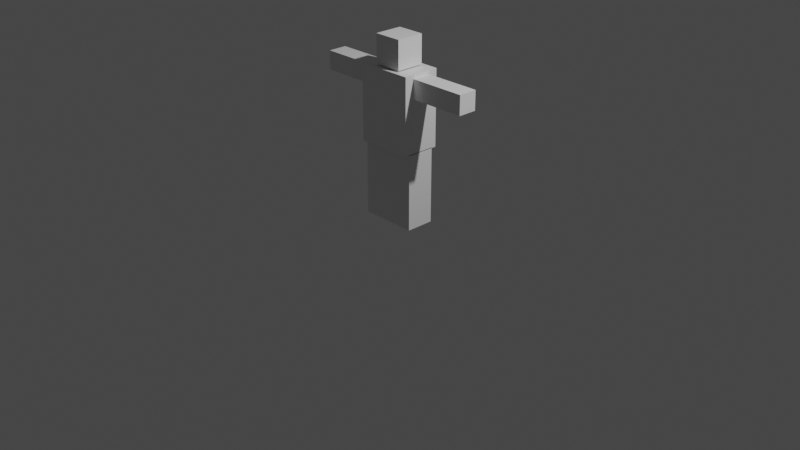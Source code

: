 # Source: Character2.blend  (saved by Blender 3.4.6; exported with 4.5.12 LTS)
import bpy
from mathutils import Matrix  # noqa: F401  (used for matrix-valued properties, if any)

bpy.ops.wm.read_factory_settings(use_empty=True)
scene = bpy.context.scene
scene.name = 'Scene'

# ---- collections
col_collection = bpy.data.collections.new('Collection'); scene.collection.children.link(col_collection)

# ---- materials (node trees are filled in below, after node groups)
mat_material = bpy.data.materials.new('Material')
mat_material.alpha_threshold = 0.0
mat_material.use_transparent_shadow = False
mat_material.roughness = 0.5
mat_material.line_color = (0.0, 0.0, 0.0, 1.0)
mat_material_001 = bpy.data.materials.new('Material.001')
mat_material_001.alpha_threshold = 0.0
mat_material_001.use_transparent_shadow = False
mat_material_001.roughness = 0.5
mat_material_001.line_color = (0.0, 0.0, 0.0, 1.0)
mat_material_002 = bpy.data.materials.new('Material.002')
mat_material_002.alpha_threshold = 0.0
mat_material_002.use_transparent_shadow = False
mat_material_002.roughness = 0.5
mat_material_002.line_color = (0.0, 0.0, 0.0, 1.0)
mat_material_003 = bpy.data.materials.new('Material.003')
mat_material_003.alpha_threshold = 0.0
mat_material_003.use_transparent_shadow = False
mat_material_003.roughness = 0.5
mat_material_003.line_color = (0.0, 0.0, 0.0, 1.0)
mat_material_004 = bpy.data.materials.new('Material.004')
mat_material_004.alpha_threshold = 0.0
mat_material_004.use_transparent_shadow = False
mat_material_004.roughness = 0.5
mat_material_004.line_color = (0.0, 0.0, 0.0, 1.0)
mat_material_005 = bpy.data.materials.new('Material.005')
mat_material_005.alpha_threshold = 0.0
mat_material_005.use_transparent_shadow = False
mat_material_005.roughness = 0.5
mat_material_005.line_color = (0.0, 0.0, 0.0, 1.0)

# ---- material node trees
mat_material.use_nodes = True; mat_material.node_tree.nodes.clear()
_N = mat_material.node_tree.nodes; _L = mat_material.node_tree.links
n0 = _N.new('ShaderNodeOutputMaterial'); n0.name = 'Material Output'; n0.location = (300, 300)
n1 = _N.new('ShaderNodeBsdfPrincipled'); n1.name = 'Principled BSDF'; n1.location = (10, 300)
n1.distribution = 'GGX'
n1.subsurface_method = 'RANDOM_WALK_SKIN'
n1.inputs[3].default_value = 1.45
n1.inputs[27].default_value = (0.0, 0.0, 0.0, 1.0)
n1.inputs[28].default_value = 1.0
_L.new(n1.outputs[0], n0.inputs[0])
n0.is_active_output = True
mat_material_001.use_nodes = True; mat_material_001.node_tree.nodes.clear()
_N = mat_material_001.node_tree.nodes; _L = mat_material_001.node_tree.links
n0 = _N.new('ShaderNodeOutputMaterial'); n0.name = 'Material Output'; n0.location = (300, 300)
n1 = _N.new('ShaderNodeBsdfPrincipled'); n1.name = 'Principled BSDF'; n1.location = (10, 300)
n1.distribution = 'GGX'
n1.subsurface_method = 'RANDOM_WALK_SKIN'
n1.inputs[3].default_value = 1.45
n1.inputs[27].default_value = (0.0, 0.0, 0.0, 1.0)
n1.inputs[28].default_value = 1.0
_L.new(n1.outputs[0], n0.inputs[0])
n0.is_active_output = True
mat_material_002.use_nodes = True; mat_material_002.node_tree.nodes.clear()
_N = mat_material_002.node_tree.nodes; _L = mat_material_002.node_tree.links
n0 = _N.new('ShaderNodeOutputMaterial'); n0.name = 'Material Output'; n0.location = (300, 300)
n1 = _N.new('ShaderNodeBsdfPrincipled'); n1.name = 'Principled BSDF'; n1.location = (10, 300)
n1.distribution = 'GGX'
n1.subsurface_method = 'RANDOM_WALK_SKIN'
n1.inputs[3].default_value = 1.45
n1.inputs[27].default_value = (0.0, 0.0, 0.0, 1.0)
n1.inputs[28].default_value = 1.0
_L.new(n1.outputs[0], n0.inputs[0])
n0.is_active_output = True
mat_material_003.use_nodes = True; mat_material_003.node_tree.nodes.clear()
_N = mat_material_003.node_tree.nodes; _L = mat_material_003.node_tree.links
n0 = _N.new('ShaderNodeOutputMaterial'); n0.name = 'Material Output'; n0.location = (300, 300)
n1 = _N.new('ShaderNodeBsdfPrincipled'); n1.name = 'Principled BSDF'; n1.location = (10, 300)
n1.distribution = 'GGX'
n1.subsurface_method = 'RANDOM_WALK_SKIN'
n1.inputs[3].default_value = 1.45
n1.inputs[27].default_value = (0.0, 0.0, 0.0, 1.0)
n1.inputs[28].default_value = 1.0
_L.new(n1.outputs[0], n0.inputs[0])
n0.is_active_output = True
mat_material_004.use_nodes = True; mat_material_004.node_tree.nodes.clear()
_N = mat_material_004.node_tree.nodes; _L = mat_material_004.node_tree.links
n0 = _N.new('ShaderNodeOutputMaterial'); n0.name = 'Material Output'; n0.location = (300, 300)
n1 = _N.new('ShaderNodeBsdfPrincipled'); n1.name = 'Principled BSDF'; n1.location = (10, 300)
n1.distribution = 'GGX'
n1.subsurface_method = 'RANDOM_WALK_SKIN'
n1.inputs[3].default_value = 1.45
n1.inputs[27].default_value = (0.0, 0.0, 0.0, 1.0)
n1.inputs[28].default_value = 1.0
_L.new(n1.outputs[0], n0.inputs[0])
n0.is_active_output = True
mat_material_005.use_nodes = True; mat_material_005.node_tree.nodes.clear()
_N = mat_material_005.node_tree.nodes; _L = mat_material_005.node_tree.links
n0 = _N.new('ShaderNodeOutputMaterial'); n0.name = 'Material Output'; n0.location = (300, 300)
n1 = _N.new('ShaderNodeBsdfPrincipled'); n1.name = 'Principled BSDF'; n1.location = (10, 300)
n1.distribution = 'GGX'
n1.subsurface_method = 'RANDOM_WALK_SKIN'
n1.inputs[3].default_value = 1.45
n1.inputs[27].default_value = (0.0, 0.0, 0.0, 1.0)
n1.inputs[28].default_value = 1.0
_L.new(n1.outputs[0], n0.inputs[0])
n0.is_active_output = True

# ---- world
world_world = bpy.data.worlds.new('World'); scene.world = world_world
world_world.use_nodes = True; world_world.node_tree.nodes.clear()
_N = world_world.node_tree.nodes; _L = world_world.node_tree.links
n0 = _N.new('ShaderNodeOutputWorld'); n0.name = 'World Output'; n0.location = (300, 300)
n1 = _N.new('ShaderNodeBackground'); n1.name = 'Background'; n1.location = (10, 300)
n1.inputs[0].default_value = (0.05088, 0.05088, 0.05088, 1.0)
_L.new(n1.outputs[0], n0.inputs[0])
n0.is_active_output = True
world_world.color = (0.05088, 0.05088, 0.05088)
world_world.use_sun_shadow = False
world_world.sun_shadow_jitter_overblur = 0.0

# ---- cameras
cam_camera = bpy.data.cameras.new('Camera')
cam_camera.clip_end = 100.0
cam_camera.ortho_scale = 7.314

# ---- lights
light_light = bpy.data.lights.new('Light', 'POINT')
light_light.transmission_factor = 0.0
light_light.energy = 1000.0
light_light.shadow_soft_size = 0.1
light_light.shadow_maximum_resolution = 0.006
light_light.use_absolute_resolution = True

# ---- meshes
me_cube = bpy.data.meshes.new('Cube')
me_cube.from_pydata([(1.0, 1.0, 1.0), (1.0, 1.0, -1.0), (1.0, -1.0, 1.0), (1.0, -1.0, -1.0), (-1.0, 1.0, 1.0), (-1.0, 1.0, -1.0), (-1.0, -1.0, 1.0), (-1.0, -1.0, -1.0)], [], [(0, 4, 6, 2), (3, 2, 6, 7), (7, 6, 4, 5), (5, 1, 3, 7), (1, 0, 2, 3), (5, 4, 0, 1)])
_uv = me_cube.uv_layers.new(name='UVMap')
_uv.uv.foreach_set('vector', [0.625, 0.5, 0.875, 0.5, 0.875, 0.75, 0.625, 0.75, 0.375, 0.75, 0.625, 0.75, 0.625, 1.0, 0.375, 1.0, 0.375, 0.0, 0.625, 0.0, 0.625, 0.25, 0.375, 0.25, 0.125, 0.5, 0.375, 0.5, 0.375, 0.75, 0.125, 0.75, 0.375, 0.5, 0.625, 0.5, 0.625, 0.75, 0.375, 0.75, 0.375, 0.25, 0.625, 0.25, 0.625, 0.5, 0.375, 0.5])
me_cube.materials.append(mat_material)
me_cube.use_mirror_vertex_groups = False
me_cube.update()
me_cube_001 = bpy.data.meshes.new('Cube.001')
me_cube_001.from_pydata([(1.0, 1.0, 1.0), (1.0, 1.0, -1.0), (1.0, -1.0, 1.0), (1.0, -1.0, -1.0), (-1.0, 1.0, 1.0), (-1.0, 1.0, -1.0), (-1.0, -1.0, 1.0), (-1.0, -1.0, -1.0)], [], [(0, 4, 6, 2), (3, 2, 6, 7), (7, 6, 4, 5), (5, 1, 3, 7), (1, 0, 2, 3), (5, 4, 0, 1)])
_uv = me_cube_001.uv_layers.new(name='UVMap')
_uv.uv.foreach_set('vector', [0.625, 0.5, 0.875, 0.5, 0.875, 0.75, 0.625, 0.75, 0.375, 0.75, 0.625, 0.75, 0.625, 1.0, 0.375, 1.0, 0.375, 0.0, 0.625, 0.0, 0.625, 0.25, 0.375, 0.25, 0.125, 0.5, 0.375, 0.5, 0.375, 0.75, 0.125, 0.75, 0.375, 0.5, 0.625, 0.5, 0.625, 0.75, 0.375, 0.75, 0.375, 0.25, 0.625, 0.25, 0.625, 0.5, 0.375, 0.5])
me_cube_001.materials.append(mat_material_001)
me_cube_001.use_mirror_vertex_groups = False
me_cube_001.update()
me_cube_002 = bpy.data.meshes.new('Cube.002')
me_cube_002.from_pydata([(1.0, 1.0, 1.0), (1.0, 1.0, -1.0), (1.0, -1.0, 1.0), (1.0, -1.0, -1.0), (-1.0, 1.0, 1.0), (-1.0, 1.0, -1.0), (-1.0, -1.0, 1.0), (-1.0, -1.0, -1.0), (1.0, 1.0, -0.5286), (-1.0, -1.0, -0.5286), (1.0, -1.0, -0.5286), (-1.0, 1.0, -0.5286), (-1.0, -1.0, 0.3055), (1.0, 1.0, 0.3055), (1.0, -1.0, 0.3055), (-1.0, 1.0, 0.3055), (1.0, 1.0, -0.1257), (1.0, -1.0, -0.1257), (-1.0, 1.0, -0.1257), (-1.0, -1.0, -0.1257), (-1.0, -1.0, 0.6528), (1.0, 1.0, 0.6528), (1.0, -1.0, 0.6528), (-1.0, 1.0, 0.6528)], [], [(0, 4, 6, 2), (22, 2, 6, 20), (20, 6, 4, 23), (5, 1, 3, 7), (21, 0, 2, 22), (23, 4, 0, 21), (5, 11, 8, 1), (1, 8, 10, 3), (7, 9, 11, 5), (3, 10, 9, 7), (18, 15, 13, 16), (16, 13, 14, 17), (19, 12, 15, 18), (17, 14, 12, 19), (10, 17, 19, 9), (9, 19, 18, 11), (8, 16, 17, 10), (11, 18, 16, 8), (15, 23, 21, 13), (13, 21, 22, 14), (12, 20, 23, 15), (14, 22, 20, 12)])
_uv = me_cube_002.uv_layers.new(name='UVMap')
_uv.uv.foreach_set('vector', [0.625, 0.5, 0.875, 0.5, 0.875, 0.75, 0.625, 0.75, 0.5816, 0.75, 0.625, 0.75, 0.625, 1.0, 0.5816, 1.0, 0.5816, 0.0, 0.625, 0.0, 0.625, 0.25, 0.5816, 0.25, 0.125, 0.5, 0.375, 0.5, 0.375, 0.75, 0.125, 0.75, 0.5816, 0.5, 0.625, 0.5, 0.625, 0.75, 0.5816, 0.75, 0.5816, 0.25, 0.625, 0.25, 0.625, 0.5, 0.5816, 0.5, 0.375, 0.25, 0.4339, 0.25, 0.4339, 0.5, 0.375, 0.5, 0.375, 0.5, 0.4339, 0.5, 0.4339, 0.75, 0.375, 0.75, 0.375, 0.0, 0.4339, 0.0, 0.4339, 0.25, 0.375, 0.25, 0.375, 0.75, 0.4339, 0.75, 0.4339, 1.0, 0.375, 1.0, 0.4843, 0.25, 0.5382, 0.25, 0.5382, 0.5, 0.4843, 0.5, 0.4843, 0.5, 0.5382, 0.5, 0.5382, 0.75, 0.4843, 0.75, 0.4843, 0.0, 0.5382, 0.0, 0.5382, 0.25, 0.4843, 0.25, 0.4843, 0.75, 0.5382, 0.75, 0.5382, 1.0, 0.4843, 1.0, 0.4339, 0.75, 0.4843, 0.75, 0.4843, 1.0, 0.4339, 1.0, 0.4339, 0.0, 0.4843, 0.0, 0.4843, 0.25, 0.4339, 0.25, 0.4339, 0.5, 0.4843, 0.5, 0.4843, 0.75, 0.4339, 0.75, 0.4339, 0.25, 0.4843, 0.25, 0.4843, 0.5, 0.4339, 0.5, 0.5382, 0.25, 0.5816, 0.25, 0.5816, 0.5, 0.5382, 0.5, 0.5382, 0.5, 0.5816, 0.5, 0.5816, 0.75, 0.5382, 0.75, 0.5382, 0.0, 0.5816, 0.0, 0.5816, 0.25, 0.5382, 0.25, 0.5382, 0.75, 0.5816, 0.75, 0.5816, 1.0, 0.5382, 1.0])
me_cube_002.materials.append(mat_material_002)
me_cube_002.use_mirror_vertex_groups = False
me_cube_002.update()
me_cube_003 = bpy.data.meshes.new('Cube.003')
me_cube_003.from_pydata([(1.0, 1.0, 1.0), (1.0, 1.0, -1.0), (1.0, -1.0, 1.0), (1.0, -1.0, -1.0), (-1.0, 1.0, 1.0), (-1.0, 1.0, -1.0), (-1.0, -1.0, 1.0), (-1.0, -1.0, -1.0), (1.0, 1.0, -0.03059), (-1.0, -1.0, -0.03059), (1.0, -1.0, -0.03059), (-1.0, 1.0, -0.03059), (1.0, 1.0, -0.5153), (1.0, -1.0, -0.5153), (-1.0, 1.0, -0.5153), (-1.0, -1.0, -0.5153), (-1.0, -1.0, 1.0), (1.0, 1.0, 1.0), (1.0, -1.0, 1.0), (-1.0, 1.0, 1.0), (1.0, 1.0, 0.4556), (1.0, -1.0, 0.4556), (-1.0, 1.0, 0.4556), (-1.0, -1.0, 0.4556)], [], [(0, 4, 6, 2), (18, 2, 6, 16), (16, 6, 4, 19), (5, 1, 3, 7), (17, 0, 2, 18), (19, 4, 0, 17), (14, 11, 8, 12), (12, 8, 10, 13), (15, 9, 11, 14), (13, 10, 9, 15), (3, 13, 15, 7), (7, 15, 14, 5), (1, 12, 13, 3), (5, 14, 12, 1), (22, 19, 17, 20), (20, 17, 18, 21), (23, 16, 19, 22), (21, 18, 16, 23), (10, 21, 23, 9), (9, 23, 22, 11), (8, 20, 21, 10), (11, 22, 20, 8)])
_uv = me_cube_003.uv_layers.new(name='UVMap')
_uv.uv.foreach_set('vector', [0.625, 0.5, 0.875, 0.5, 0.875, 0.75, 0.625, 0.75, 0.625, 0.75, 0.625, 0.75, 0.625, 1.0, 0.625, 1.0, 0.625, 0.0, 0.625, 0.0, 0.625, 0.25, 0.625, 0.25, 0.125, 0.5, 0.375, 0.5, 0.375, 0.75, 0.125, 0.75, 0.625, 0.5, 0.625, 0.5, 0.625, 0.75, 0.625, 0.75, 0.625, 0.25, 0.625, 0.25, 0.625, 0.5, 0.625, 0.5, 0.4356, 0.25, 0.4962, 0.25, 0.4962, 0.5, 0.4356, 0.5, 0.4356, 0.5, 0.4962, 0.5, 0.4962, 0.75, 0.4356, 0.75, 0.4356, 0.0, 0.4962, 0.0, 0.4962, 0.25, 0.4356, 0.25, 0.4356, 0.75, 0.4962, 0.75, 0.4962, 1.0, 0.4356, 1.0, 0.375, 0.75, 0.4356, 0.75, 0.4356, 1.0, 0.375, 1.0, 0.375, 0.0, 0.4356, 0.0, 0.4356, 0.25, 0.375, 0.25, 0.375, 0.5, 0.4356, 0.5, 0.4356, 0.75, 0.375, 0.75, 0.375, 0.25, 0.4356, 0.25, 0.4356, 0.5, 0.375, 0.5, 0.557, 0.25, 0.625, 0.25, 0.625, 0.5, 0.557, 0.5, 0.557, 0.5, 0.625, 0.5, 0.625, 0.75, 0.557, 0.75, 0.557, 0.0, 0.625, 0.0, 0.625, 0.25, 0.557, 0.25, 0.557, 0.75, 0.625, 0.75, 0.625, 1.0, 0.557, 1.0, 0.4962, 0.75, 0.557, 0.75, 0.557, 1.0, 0.4962, 1.0, 0.4962, 0.0, 0.557, 0.0, 0.557, 0.25, 0.4962, 0.25, 0.4962, 0.5, 0.557, 0.5, 0.557, 0.75, 0.4962, 0.75, 0.4962, 0.25, 0.557, 0.25, 0.557, 0.5, 0.4962, 0.5])
me_cube_003.materials.append(mat_material_003)
me_cube_003.use_mirror_vertex_groups = False
me_cube_003.update()
me_cube_004 = bpy.data.meshes.new('Cube.004')
me_cube_004.from_pydata([(1.0, 1.0, 1.0), (1.0, 1.0, -1.0), (1.0, -1.0, 1.0), (1.0, -1.0, -1.0), (-1.0, 1.0, 1.0), (-1.0, 1.0, -1.0), (-1.0, -1.0, 1.0), (-1.0, -1.0, -1.0), (1.0, 1.0, 0.0), (-1.0, -1.0, 0.0), (1.0, -1.0, 0.0), (-1.0, 1.0, 0.0)], [], [(0, 4, 6, 2), (10, 2, 6, 9), (9, 6, 4, 11), (5, 1, 3, 7), (8, 0, 2, 10), (11, 4, 0, 8), (5, 11, 8, 1), (1, 8, 10, 3), (7, 9, 11, 5), (3, 10, 9, 7)])
_uv = me_cube_004.uv_layers.new(name='UVMap')
_uv.uv.foreach_set('vector', [0.625, 0.5, 0.875, 0.5, 0.875, 0.75, 0.625, 0.75, 0.5, 0.75, 0.625, 0.75, 0.625, 1.0, 0.5, 1.0, 0.5, 0.0, 0.625, 0.0, 0.625, 0.25, 0.5, 0.25, 0.125, 0.5, 0.375, 0.5, 0.375, 0.75, 0.125, 0.75, 0.5, 0.5, 0.625, 0.5, 0.625, 0.75, 0.5, 0.75, 0.5, 0.25, 0.625, 0.25, 0.625, 0.5, 0.5, 0.5, 0.375, 0.25, 0.5, 0.25, 0.5, 0.5, 0.375, 0.5, 0.375, 0.5, 0.5, 0.5, 0.5, 0.75, 0.375, 0.75, 0.375, 0.0, 0.5, 0.0, 0.5, 0.25, 0.375, 0.25, 0.375, 0.75, 0.5, 0.75, 0.5, 1.0, 0.375, 1.0])
me_cube_004.materials.append(mat_material_004)
me_cube_004.use_mirror_vertex_groups = False
me_cube_004.update()
me_cube_005 = bpy.data.meshes.new('Cube.005')
me_cube_005.from_pydata([(1.0, 1.0, 1.0), (1.0, 1.0, -1.0), (1.0, -1.0, 1.0), (1.0, -1.0, -1.0), (-1.0, 1.0, 1.0), (-1.0, 1.0, -1.0), (-1.0, -1.0, 1.0), (-1.0, -1.0, -1.0), (1.0, 1.0, 0.0), (-1.0, -1.0, 0.0), (1.0, -1.0, 0.0), (-1.0, 1.0, 0.0)], [], [(0, 4, 6, 2), (10, 2, 6, 9), (9, 6, 4, 11), (5, 1, 3, 7), (8, 0, 2, 10), (11, 4, 0, 8), (5, 11, 8, 1), (1, 8, 10, 3), (7, 9, 11, 5), (3, 10, 9, 7)])
_uv = me_cube_005.uv_layers.new(name='UVMap')
_uv.uv.foreach_set('vector', [0.625, 0.5, 0.875, 0.5, 0.875, 0.75, 0.625, 0.75, 0.5, 0.75, 0.625, 0.75, 0.625, 1.0, 0.5, 1.0, 0.5, 0.0, 0.625, 0.0, 0.625, 0.25, 0.5, 0.25, 0.125, 0.5, 0.375, 0.5, 0.375, 0.75, 0.125, 0.75, 0.5, 0.5, 0.625, 0.5, 0.625, 0.75, 0.5, 0.75, 0.5, 0.25, 0.625, 0.25, 0.625, 0.5, 0.5, 0.5, 0.375, 0.25, 0.5, 0.25, 0.5, 0.5, 0.375, 0.5, 0.375, 0.5, 0.5, 0.5, 0.5, 0.75, 0.375, 0.75, 0.375, 0.0, 0.5, 0.0, 0.5, 0.25, 0.375, 0.25, 0.375, 0.75, 0.5, 0.75, 0.5, 1.0, 0.375, 1.0])
me_cube_005.materials.append(mat_material_005)
me_cube_005.use_mirror_vertex_groups = False
me_cube_005.update()
arm_armature = bpy.data.armatures.new('Armature')  # bones are not reproduced

# ---- objects
ob_cube = bpy.data.objects.new('Cube', me_cube)
ob_light = bpy.data.objects.new('Light', light_light)
ob_camera = bpy.data.objects.new('Camera', cam_camera)
ob_cube_001 = bpy.data.objects.new('Cube.001', me_cube_001)
ob_armature = bpy.data.objects.new('Armature', arm_armature)
ob_cube_002 = bpy.data.objects.new('Cube.002', me_cube_002)
ob_cube_003 = bpy.data.objects.new('Cube.003', me_cube_003)
ob_cube_004 = bpy.data.objects.new('Cube.004', me_cube_004)
ob_cube_005 = bpy.data.objects.new('Cube.005', me_cube_005)

# ---- transforms, parenting, visibility, modifiers, constraints
ob_cube.parent = ob_armature
ob_cube.matrix_parent_inverse = Matrix(((1.0, -0.0, 0.0, -0.0), (-0.0, 1.0, -0.0, 0.0), (0.0, -0.0, 1.0, -0.887), (-0.0, 0.0, -0.0, 1.0)))
ob_cube.location = (0.0, 0.0, 1.783)
ob_cube.scale = (0.15, 0.15, 0.15)
ob_cube.lock_rotations_4d = False
ob_cube.empty_display_type = 'ARROWS'
ob_cube.lineart.crease_threshold = 0.0
_vg = ob_cube.vertex_groups.new(name='Bone')
_vg = ob_cube.vertex_groups.new(name='Bone.002')
_vg = ob_cube.vertex_groups.new(name='Bone.004')
_vg = ob_cube.vertex_groups.new(name='Bone.003')
_vg = ob_cube.vertex_groups.new(name='Shoulder.L')
_vg = ob_cube.vertex_groups.new(name='UpperArm.L')
_vg = ob_cube.vertex_groups.new(name='LowerArm.L')
_vg = ob_cube.vertex_groups.new(name='Bone.005')
_vg = ob_cube.vertex_groups.new(name='Bone.006')
_vg.add([0, 1, 2, 3, 4, 5, 6, 7], 1.0, 'REPLACE')
_vg = ob_cube.vertex_groups.new(name='Shoulder.R')
_vg = ob_cube.vertex_groups.new(name='UpperArm.R')
_vg = ob_cube.vertex_groups.new(name='LowerArm.R')
_vg = ob_cube.vertex_groups.new(name='Thigh.L')
_vg = ob_cube.vertex_groups.new(name='sine.L')
_vg = ob_cube.vertex_groups.new(name='Thigh.R')
_vg = ob_cube.vertex_groups.new(name='sine.R')
_m = ob_cube.modifiers.new('Armature', 'ARMATURE')
_m.object = ob_armature
ob_light.location = (4.076, 1.005, 5.904)
ob_light.rotation_euler = (0.6503, 0.05522, 1.866)
ob_light.lock_rotations_4d = False
ob_light.empty_display_type = 'ARROWS'
ob_light.color = (0.0, 0.0, 0.0, 0.0)
ob_light.lineart.crease_threshold = 0.0
ob_camera.location = (7.359, -6.926, 4.958)
ob_camera.rotation_euler = (1.109, 0.0, 0.8149)
ob_camera.lock_rotations_4d = False
ob_camera.empty_display_type = 'ARROWS'
ob_camera.color = (0.0, 0.0, 0.0, 0.0)
ob_camera.display_type = 'WIRE'
ob_camera.lineart.crease_threshold = 0.0
ob_cube_001.parent = ob_armature
ob_cube_001.matrix_parent_inverse = Matrix(((1.0, -0.0, 0.0, -0.0), (-0.0, 1.0, -0.0, 0.0), (0.0, -0.0, 1.0, -0.887), (-0.0, 0.0, -0.0, 1.0)))
ob_cube_001.location = (0.0, 0.0, 1.221)
ob_cube_001.scale = (0.3, 0.2, 0.4)
ob_cube_001.lock_rotations_4d = False
ob_cube_001.empty_display_type = 'ARROWS'
ob_cube_001.lineart.crease_threshold = 0.0
_vg = ob_cube_001.vertex_groups.new(name='Bone')
_vg = ob_cube_001.vertex_groups.new(name='Bone.002')
_vg = ob_cube_001.vertex_groups.new(name='Bone.004')
_vg = ob_cube_001.vertex_groups.new(name='Bone.003')
_vg = ob_cube_001.vertex_groups.new(name='Shoulder.L')
for _i, _w in zip([0, 1, 2, 3, 4, 5, 6, 7], [0.9203, 0.06238, 0.8995, 0.238, 0.06899, 0.09957, 0.05189, 0.1317]): _vg.add([_i], _w, 'REPLACE')
_vg = ob_cube_001.vertex_groups.new(name='UpperArm.L')
_vg = ob_cube_001.vertex_groups.new(name='LowerArm.L')
_vg = ob_cube_001.vertex_groups.new(name='Bone.005')
_vg = ob_cube_001.vertex_groups.new(name='Bone.006')
_vg = ob_cube_001.vertex_groups.new(name='Shoulder.R')
for _i, _w in zip([0, 1, 2, 3, 4, 5, 6, 7], [0.04968, 0.03199, 0.072, 0.1618, 0.9073, 0.4028, 0.9319, 0.4294]): _vg.add([_i], _w, 'REPLACE')
_vg = ob_cube_001.vertex_groups.new(name='UpperArm.R')
_vg = ob_cube_001.vertex_groups.new(name='LowerArm.R')
_vg = ob_cube_001.vertex_groups.new(name='Thigh.L')
for _i, _w in zip([0, 1, 2, 3, 5, 7], [0.009681, 0.8966, 0.007018, 0.6002, 0.4976, 0.4389]): _vg.add([_i], _w, 'REPLACE')
_vg = ob_cube_001.vertex_groups.new(name='sine.L')
_vg = ob_cube_001.vertex_groups.new(name='Thigh.R')
_vg = ob_cube_001.vertex_groups.new(name='sine.R')
_m = ob_cube_001.modifiers.new('Armature', 'ARMATURE')
_m.object = ob_armature
ob_armature.location = (0.0, 0.0, 0.887)
ob_armature.show_in_front = True
ob_cube_002.parent = ob_armature
ob_cube_002.matrix_parent_inverse = Matrix(((1.0, -0.0, 0.0, -0.0), (-0.0, 1.0, -0.0, 0.0), (0.0, -0.0, 1.0, -0.887), (-0.0, 0.0, -0.0, 1.0)))
ob_cube_002.location = (0.6, 0.0, 1.482)
ob_cube_002.rotation_euler = (0.0, 1.571, 0.0)
ob_cube_002.scale = (0.1, 0.1, 0.3)
ob_cube_002.lock_rotations_4d = False
ob_cube_002.empty_display_type = 'ARROWS'
ob_cube_002.lineart.crease_threshold = 0.0
_vg = ob_cube_002.vertex_groups.new(name='Bone')
_vg = ob_cube_002.vertex_groups.new(name='Bone.002')
_vg = ob_cube_002.vertex_groups.new(name='Bone.004')
_vg = ob_cube_002.vertex_groups.new(name='Bone.003')
_vg = ob_cube_002.vertex_groups.new(name='Shoulder.L')
_vg = ob_cube_002.vertex_groups.new(name='UpperArm.L')
for _i, _w in zip([0, 1, 2, 3, 5, 7, 8, 9, 10, 11, 12, 13, 14, 15, 16, 17, 18, 19, 20, 21, 22, 23], [0.01626, 0.9696, 0.008993, 0.9653, 0.9747, 0.9761, 0.4929, 0.4881, 0.4872, 0.4873, 0.244, 0.2546, 0.2481, 0.2437, 0.3738, 0.3676, 0.3655, 0.3661, 0.122, 0.1354, 0.1285, 0.1218]): _vg.add([_i], _w, 'REPLACE')
_vg = ob_cube_002.vertex_groups.new(name='LowerArm.L')
for _i, _w in zip([0, 1, 2, 3, 4, 5, 6, 8, 9, 10, 11, 12, 13, 14, 15, 16, 17, 18, 19, 20, 21, 22, 23], [0.9669, 0.01085, 0.9705, 0.01932, 0.9773, 0.0006549, 0.9766, 0.4889, 0.4883, 0.4949, 0.489, 0.7324, 0.7279, 0.7327, 0.7331, 0.6084, 0.6138, 0.611, 0.6104, 0.8545, 0.8474, 0.8516, 0.8552]): _vg.add([_i], _w, 'REPLACE')
_vg = ob_cube_002.vertex_groups.new(name='Bone.005')
_vg = ob_cube_002.vertex_groups.new(name='Bone.006')
_vg = ob_cube_002.vertex_groups.new(name='Shoulder.R')
_vg = ob_cube_002.vertex_groups.new(name='UpperArm.R')
_vg = ob_cube_002.vertex_groups.new(name='LowerArm.R')
_vg = ob_cube_002.vertex_groups.new(name='Thigh.L')
_vg = ob_cube_002.vertex_groups.new(name='sine.L')
_vg = ob_cube_002.vertex_groups.new(name='Thigh.R')
_vg = ob_cube_002.vertex_groups.new(name='sine.R')
_m = ob_cube_002.modifiers.new('Armature', 'ARMATURE')
_m.object = ob_armature
ob_cube_003.parent = ob_armature
ob_cube_003.matrix_parent_inverse = Matrix(((1.0, -0.0, 0.0, -0.0), (-0.0, 1.0, -0.0, 0.0), (0.0, -0.0, 1.0, -0.887), (-0.0, 0.0, -0.0, 1.0)))
ob_cube_003.location = (-0.6, 0.0, 1.482)
ob_cube_003.rotation_euler = (0.0, 1.571, 0.0)
ob_cube_003.scale = (0.1, 0.1, 0.3)
ob_cube_003.lock_rotations_4d = False
ob_cube_003.empty_display_type = 'ARROWS'
ob_cube_003.lineart.crease_threshold = 0.0
_vg = ob_cube_003.vertex_groups.new(name='Bone')
_vg = ob_cube_003.vertex_groups.new(name='Bone.002')
_vg = ob_cube_003.vertex_groups.new(name='Bone.004')
_vg = ob_cube_003.vertex_groups.new(name='Bone.003')
_vg = ob_cube_003.vertex_groups.new(name='Shoulder.L')
_vg = ob_cube_003.vertex_groups.new(name='UpperArm.L')
_vg = ob_cube_003.vertex_groups.new(name='LowerArm.L')
_vg = ob_cube_003.vertex_groups.new(name='Bone.005')
_vg = ob_cube_003.vertex_groups.new(name='Bone.006')
_vg = ob_cube_003.vertex_groups.new(name='Shoulder.R')
_vg = ob_cube_003.vertex_groups.new(name='UpperArm.R')
for _i, _w in zip([0, 1, 2, 3, 4, 6, 8, 9, 10, 11, 12, 13, 14, 15, 16, 17, 18, 19, 20, 21, 22, 23], [0.9653, 0.008993, 0.9696, 0.01626, 0.9761, 0.9747, 0.4872, 0.4873, 0.4929, 0.4881, 0.2481, 0.2546, 0.244, 0.2437, 0.731, 0.7263, 0.7312, 0.7321, 0.6067, 0.6121, 0.6101, 0.6092]): _vg.add([_i], _w, 'REPLACE')
_vg = ob_cube_003.vertex_groups.new(name='LowerArm.R')
for _i, _w in zip([0, 1, 2, 3, 5, 6, 7, 8, 9, 10, 11, 12, 13, 14, 15, 16, 17, 18, 19, 20, 21, 22, 23], [0.01932, 0.9705, 0.01085, 0.9669, 0.9766, 0.0006549, 0.9773, 0.4949, 0.489, 0.4889, 0.4883, 0.7327, 0.7279, 0.7324, 0.7331, 0.2448, 0.2571, 0.2499, 0.2441, 0.376, 0.3694, 0.3662, 0.3669]): _vg.add([_i], _w, 'REPLACE')
_vg = ob_cube_003.vertex_groups.new(name='Thigh.L')
_vg = ob_cube_003.vertex_groups.new(name='sine.L')
_vg = ob_cube_003.vertex_groups.new(name='Thigh.R')
_vg = ob_cube_003.vertex_groups.new(name='sine.R')
_m = ob_cube_003.modifiers.new('Armature', 'ARMATURE')
_m.object = ob_armature
ob_cube_004.parent = ob_armature
ob_cube_004.matrix_parent_inverse = Matrix(((1.0, -0.0, 0.0, -0.0), (-0.0, 1.0, -0.0, 0.0), (0.0, -0.0, 1.0, -0.887), (-0.0, 0.0, -0.0, 1.0)))
ob_cube_004.location = (-0.15, 0.0, 0.4271)
ob_cube_004.scale = (0.15, 0.15, 0.4)
ob_cube_004.lock_rotations_4d = False
ob_cube_004.empty_display_type = 'ARROWS'
ob_cube_004.lineart.crease_threshold = 0.0
_vg = ob_cube_004.vertex_groups.new(name='Bone')
for _i, _w in zip([0, 2, 4, 6, 8, 9, 10, 11], [0.7814, 0.1055, 0.3853, 0.06516, 0.3907, 0.03258, 0.05275, 0.1927]): _vg.add([_i], _w, 'REPLACE')
_vg = ob_cube_004.vertex_groups.new(name='Bone.002')
_vg = ob_cube_004.vertex_groups.new(name='Bone.004')
_vg = ob_cube_004.vertex_groups.new(name='Bone.003')
_vg = ob_cube_004.vertex_groups.new(name='Shoulder.L')
_vg = ob_cube_004.vertex_groups.new(name='UpperArm.L')
_vg = ob_cube_004.vertex_groups.new(name='LowerArm.L')
_vg = ob_cube_004.vertex_groups.new(name='Bone.005')
_vg = ob_cube_004.vertex_groups.new(name='Bone.006')
_vg = ob_cube_004.vertex_groups.new(name='Shoulder.R')
_vg = ob_cube_004.vertex_groups.new(name='UpperArm.R')
_vg = ob_cube_004.vertex_groups.new(name='LowerArm.R')
_vg = ob_cube_004.vertex_groups.new(name='Thigh.L')
_vg = ob_cube_004.vertex_groups.new(name='sine.L')
_vg = ob_cube_004.vertex_groups.new(name='Thigh.R')
for _i, _w in zip([0, 2, 3, 4, 6, 7, 8, 9, 10, 11], [0.1715, 0.858, 0.005476, 0.4814, 0.8861, 0.004352, 0.08575, 0.4452, 0.4317, 0.2407]): _vg.add([_i], _w, 'REPLACE')
_vg = ob_cube_004.vertex_groups.new(name='sine.R')
for _i, _w in zip([0, 1, 2, 3, 4, 5, 6, 7, 8, 9, 10, 11], [0.04413, 0.9692, 0.02303, 0.9661, 0.1333, 0.9682, 0.04755, 0.9688, 0.5067, 0.5082, 0.4946, 0.5508]): _vg.add([_i], _w, 'REPLACE')
_m = ob_cube_004.modifiers.new('Armature', 'ARMATURE')
_m.object = ob_armature
ob_cube_005.parent = ob_armature
ob_cube_005.matrix_parent_inverse = Matrix(((1.0, -0.0, 0.0, -0.0), (-0.0, 1.0, -0.0, 0.0), (0.0, -0.0, 1.0, -0.887), (-0.0, 0.0, -0.0, 1.0)))
ob_cube_005.location = (0.15, 0.0, 0.4271)
ob_cube_005.scale = (0.15, 0.15, 0.4)
ob_cube_005.lock_rotations_4d = False
ob_cube_005.empty_display_type = 'ARROWS'
ob_cube_005.lineart.crease_threshold = 0.0
_vg = ob_cube_005.vertex_groups.new(name='Bone')
for _i, _w in zip([0, 2, 4, 6, 8, 9, 10, 11], [0.0925, 0.09886, 0.1043, 0.7446, 0.04625, 0.3723, 0.04943, 0.05215]): _vg.add([_i], _w, 'REPLACE')
_vg = ob_cube_005.vertex_groups.new(name='Bone.002')
_vg = ob_cube_005.vertex_groups.new(name='Bone.004')
_vg = ob_cube_005.vertex_groups.new(name='Bone.003')
_vg = ob_cube_005.vertex_groups.new(name='Shoulder.L')
_vg = ob_cube_005.vertex_groups.new(name='UpperArm.L')
_vg = ob_cube_005.vertex_groups.new(name='LowerArm.L')
_vg = ob_cube_005.vertex_groups.new(name='Bone.005')
_vg = ob_cube_005.vertex_groups.new(name='Bone.006')
_vg = ob_cube_005.vertex_groups.new(name='Shoulder.R')
_vg = ob_cube_005.vertex_groups.new(name='UpperArm.R')
_vg = ob_cube_005.vertex_groups.new(name='LowerArm.R')
_vg = ob_cube_005.vertex_groups.new(name='Thigh.L')
for _i, _w in zip([0, 1, 2, 3, 4, 5, 6, 8, 9, 10, 11], [0.7774, 0.001492, 0.8582, 0.006682, 0.8503, 0.005309, 0.2188, 0.3894, 0.1094, 0.4324, 0.4278]): _vg.add([_i], _w, 'REPLACE')
_vg = ob_cube_005.vertex_groups.new(name='sine.L')
for _i, _w in zip([0, 1, 2, 3, 4, 5, 6, 7, 8, 9, 10, 11], [0.1301, 0.9706, 0.03593, 0.9659, 0.0407, 0.9665, 0.02326, 0.9687, 0.5504, 0.496, 0.5009, 0.5036]): _vg.add([_i], _w, 'REPLACE')
_vg = ob_cube_005.vertex_groups.new(name='Thigh.R')
_vg = ob_cube_005.vertex_groups.new(name='sine.R')
_m = ob_cube_005.modifiers.new('Armature', 'ARMATURE')
_m.object = ob_armature

# ---- collection membership
col_collection.objects.link(ob_cube)
col_collection.objects.link(ob_light)
col_collection.objects.link(ob_camera)
col_collection.objects.link(ob_cube_001)
col_collection.objects.link(ob_armature)
col_collection.objects.link(ob_cube_002)
col_collection.objects.link(ob_cube_003)
col_collection.objects.link(ob_cube_004)
col_collection.objects.link(ob_cube_005)

# ---- scene / render settings (as saved in the file)
scene.camera = ob_camera
scene.frame_start = 1; scene.frame_end = 250; scene.frame_set(1)
scene.render.engine = 'BLENDER_EEVEE_NEXT'
scene.cycles.sampling_pattern = 'TABULATED_SOBOL'
scene.cycles.use_light_tree = False
scene.view_settings.view_transform = 'Filmic'
bpy.context.view_layer.update()
